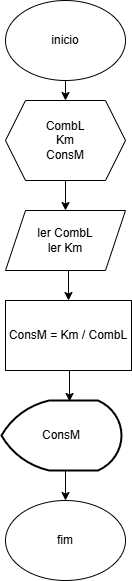

The diagram above was exported from draw.io. Its source (the exported page's mxGraphModel, read from the mxfile embedded in the PNG):
<mxGraphModel dx="880" dy="482" grid="1" gridSize="10" guides="1" tooltips="1" connect="1" arrows="1" fold="1" page="1" pageScale="1" pageWidth="827" pageHeight="1169" math="0" shadow="0">
  <root>
    <mxCell id="0" />
    <mxCell id="1" parent="0" />
    <mxCell id="y5beqrXCLq72eDog2Nmg-4" style="edgeStyle=orthogonalEdgeStyle;rounded=0;orthogonalLoop=1;jettySize=auto;html=1;exitX=0.5;exitY=1;exitDx=0;exitDy=0;entryX=0.5;entryY=0;entryDx=0;entryDy=0;" edge="1" parent="1" source="y5beqrXCLq72eDog2Nmg-2" target="y5beqrXCLq72eDog2Nmg-3">
      <mxGeometry relative="1" as="geometry" />
    </mxCell>
    <mxCell id="y5beqrXCLq72eDog2Nmg-2" value="inicio" style="ellipse;whiteSpace=wrap;html=1;" vertex="1" parent="1">
      <mxGeometry x="354" y="100" width="120" height="80" as="geometry" />
    </mxCell>
    <mxCell id="y5beqrXCLq72eDog2Nmg-6" style="edgeStyle=orthogonalEdgeStyle;rounded=0;orthogonalLoop=1;jettySize=auto;html=1;exitX=0.5;exitY=1;exitDx=0;exitDy=0;entryX=0.5;entryY=0;entryDx=0;entryDy=0;" edge="1" parent="1" source="y5beqrXCLq72eDog2Nmg-3" target="y5beqrXCLq72eDog2Nmg-5">
      <mxGeometry relative="1" as="geometry" />
    </mxCell>
    <mxCell id="y5beqrXCLq72eDog2Nmg-3" value="CombL&lt;div&gt;Km&lt;/div&gt;&lt;div&gt;ConsM&lt;/div&gt;" style="shape=hexagon;perimeter=hexagonPerimeter2;whiteSpace=wrap;html=1;fixedSize=1;" vertex="1" parent="1">
      <mxGeometry x="354" y="200" width="120" height="80" as="geometry" />
    </mxCell>
    <mxCell id="y5beqrXCLq72eDog2Nmg-9" style="edgeStyle=orthogonalEdgeStyle;rounded=0;orthogonalLoop=1;jettySize=auto;html=1;exitX=0.5;exitY=1;exitDx=0;exitDy=0;entryX=0.5;entryY=0;entryDx=0;entryDy=0;" edge="1" parent="1" source="y5beqrXCLq72eDog2Nmg-5" target="y5beqrXCLq72eDog2Nmg-8">
      <mxGeometry relative="1" as="geometry" />
    </mxCell>
    <mxCell id="y5beqrXCLq72eDog2Nmg-5" value="ler CombL&lt;div&gt;ler Km&lt;/div&gt;" style="shape=parallelogram;perimeter=parallelogramPerimeter;whiteSpace=wrap;html=1;fixedSize=1;" vertex="1" parent="1">
      <mxGeometry x="354" y="310" width="120" height="60" as="geometry" />
    </mxCell>
    <mxCell id="y5beqrXCLq72eDog2Nmg-8" value="ConsM = Km / CombL" style="rounded=0;whiteSpace=wrap;html=1;" vertex="1" parent="1">
      <mxGeometry x="354" y="400" width="126" height="70" as="geometry" />
    </mxCell>
    <mxCell id="y5beqrXCLq72eDog2Nmg-15" style="edgeStyle=orthogonalEdgeStyle;rounded=0;orthogonalLoop=1;jettySize=auto;html=1;exitX=0.5;exitY=1;exitDx=0;exitDy=0;exitPerimeter=0;entryX=0.5;entryY=0;entryDx=0;entryDy=0;" edge="1" parent="1" source="y5beqrXCLq72eDog2Nmg-10" target="y5beqrXCLq72eDog2Nmg-14">
      <mxGeometry relative="1" as="geometry" />
    </mxCell>
    <mxCell id="y5beqrXCLq72eDog2Nmg-10" value="ConsM" style="strokeWidth=2;html=1;shape=mxgraph.flowchart.display;whiteSpace=wrap;" vertex="1" parent="1">
      <mxGeometry x="350" y="500" width="120" height="70" as="geometry" />
    </mxCell>
    <mxCell id="y5beqrXCLq72eDog2Nmg-13" style="edgeStyle=orthogonalEdgeStyle;rounded=0;orthogonalLoop=1;jettySize=auto;html=1;exitX=0.5;exitY=1;exitDx=0;exitDy=0;entryX=0.567;entryY=0.014;entryDx=0;entryDy=0;entryPerimeter=0;" edge="1" parent="1" source="y5beqrXCLq72eDog2Nmg-8" target="y5beqrXCLq72eDog2Nmg-10">
      <mxGeometry relative="1" as="geometry" />
    </mxCell>
    <mxCell id="y5beqrXCLq72eDog2Nmg-14" value="fim" style="ellipse;whiteSpace=wrap;html=1;" vertex="1" parent="1">
      <mxGeometry x="354" y="600" width="120" height="80" as="geometry" />
    </mxCell>
  </root>
</mxGraphModel>